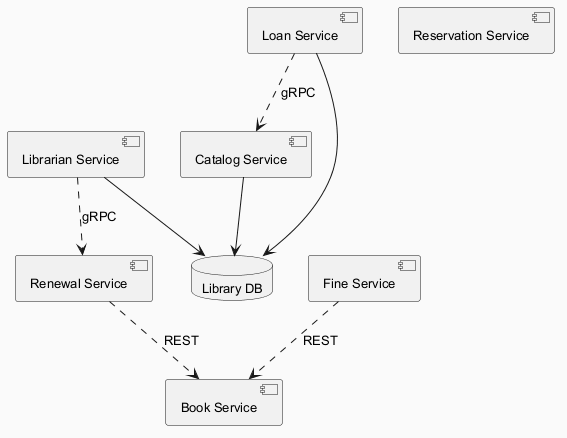

The diagram above was rendered by PlantUML. Its source (embedded in the PNG):
@startuml
skinparam backgroundColor #FAFAFA
skinparam classBackgroundColor #FFF3E0
skinparam classBorderColor #E65100
skinparam defaultFontSize 13
component "Book Service" as C_BookService
component "Renewal Service" as C_RenewalService
component "Fine Service" as C_FineService
component "Reservation Service" as C_ReservationService
component "Librarian Service" as C_LibrarianService
component "Catalog Service" as C_CatalogService
component "Loan Service" as C_LoanService
database "Library DB" as DB_library
C_LibrarianService --> DB_library
C_CatalogService --> DB_library
C_LoanService --> DB_library
C_RenewalService ..> C_BookService : REST
C_FineService ..> C_BookService : REST
C_LoanService ..> C_CatalogService : gRPC
C_LibrarianService ..> C_RenewalService : gRPC
@enduml